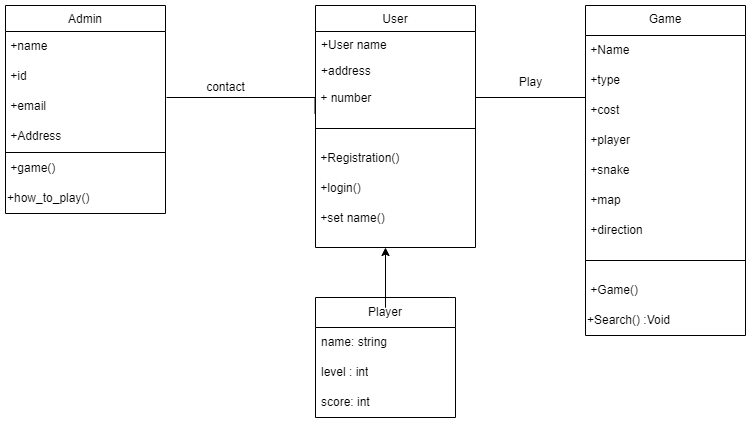

The diagram above was exported from draw.io. Its source (the exported page's mxGraphModel, read from the mxfile embedded in the PNG):
<mxGraphModel dx="1050" dy="541" grid="1" gridSize="10" guides="1" tooltips="1" connect="1" arrows="1" fold="1" page="1" pageScale="1" pageWidth="827" pageHeight="1169" math="0" shadow="0">
  <root>
    <mxCell id="WIyWlLk6GJQsqaUBKTNV-0" />
    <mxCell id="WIyWlLk6GJQsqaUBKTNV-1" parent="WIyWlLk6GJQsqaUBKTNV-0" />
    <mxCell id="zkfFHV4jXpPFQw0GAbJ--6" value="User" style="swimlane;fontStyle=0;align=center;verticalAlign=top;childLayout=stackLayout;horizontal=1;startSize=26;horizontalStack=0;resizeParent=1;resizeLast=0;collapsible=1;marginBottom=0;rounded=0;shadow=0;strokeWidth=1;" parent="WIyWlLk6GJQsqaUBKTNV-1" vertex="1">
      <mxGeometry x="380" y="348" width="160" height="242" as="geometry">
        <mxRectangle x="130" y="380" width="160" height="26" as="alternateBounds" />
      </mxGeometry>
    </mxCell>
    <mxCell id="zkfFHV4jXpPFQw0GAbJ--7" value="+User name" style="text;align=left;verticalAlign=top;spacingLeft=4;spacingRight=4;overflow=hidden;rotatable=0;points=[[0,0.5],[1,0.5]];portConstraint=eastwest;" parent="zkfFHV4jXpPFQw0GAbJ--6" vertex="1">
      <mxGeometry y="26" width="160" height="26" as="geometry" />
    </mxCell>
    <mxCell id="zkfFHV4jXpPFQw0GAbJ--8" value="+address&#10;&#10;" style="text;align=left;verticalAlign=top;spacingLeft=4;spacingRight=4;overflow=hidden;rotatable=0;points=[[0,0.5],[1,0.5]];portConstraint=eastwest;rounded=0;shadow=0;html=0;" parent="zkfFHV4jXpPFQw0GAbJ--6" vertex="1">
      <mxGeometry y="52" width="160" height="26" as="geometry" />
    </mxCell>
    <mxCell id="YlbmEcgFjS0Q6RfYph8O-11" value="&amp;nbsp;+ number" style="text;html=1;align=left;verticalAlign=middle;resizable=0;points=[];autosize=1;strokeColor=none;fillColor=none;" vertex="1" parent="zkfFHV4jXpPFQw0GAbJ--6">
      <mxGeometry y="78" width="160" height="30" as="geometry" />
    </mxCell>
    <mxCell id="zkfFHV4jXpPFQw0GAbJ--9" value="" style="line;html=1;strokeWidth=1;align=left;verticalAlign=middle;spacingTop=-1;spacingLeft=3;spacingRight=3;rotatable=0;labelPosition=right;points=[];portConstraint=eastwest;" parent="zkfFHV4jXpPFQw0GAbJ--6" vertex="1">
      <mxGeometry y="108" width="160" height="30" as="geometry" />
    </mxCell>
    <mxCell id="YlbmEcgFjS0Q6RfYph8O-13" value="&amp;nbsp;+Registration()" style="text;html=1;align=left;verticalAlign=middle;resizable=0;points=[];autosize=1;strokeColor=none;fillColor=none;" vertex="1" parent="zkfFHV4jXpPFQw0GAbJ--6">
      <mxGeometry y="138" width="160" height="30" as="geometry" />
    </mxCell>
    <mxCell id="YlbmEcgFjS0Q6RfYph8O-16" value="&amp;nbsp;+login()" style="text;html=1;align=left;verticalAlign=middle;resizable=0;points=[];autosize=1;strokeColor=none;fillColor=none;" vertex="1" parent="zkfFHV4jXpPFQw0GAbJ--6">
      <mxGeometry y="168" width="160" height="30" as="geometry" />
    </mxCell>
    <mxCell id="YlbmEcgFjS0Q6RfYph8O-64" value="&amp;nbsp;+set name()" style="text;html=1;align=left;verticalAlign=middle;resizable=0;points=[];autosize=1;strokeColor=none;fillColor=none;" vertex="1" parent="zkfFHV4jXpPFQw0GAbJ--6">
      <mxGeometry y="198" width="160" height="30" as="geometry" />
    </mxCell>
    <mxCell id="zkfFHV4jXpPFQw0GAbJ--13" value="Admin" style="swimlane;fontStyle=0;align=center;verticalAlign=top;childLayout=stackLayout;horizontal=1;startSize=26;horizontalStack=0;resizeParent=1;resizeLast=0;collapsible=1;marginBottom=0;rounded=0;shadow=0;strokeWidth=1;" parent="WIyWlLk6GJQsqaUBKTNV-1" vertex="1">
      <mxGeometry x="70" y="348" width="160" height="208" as="geometry">
        <mxRectangle x="340" y="380" width="170" height="26" as="alternateBounds" />
      </mxGeometry>
    </mxCell>
    <mxCell id="YlbmEcgFjS0Q6RfYph8O-17" value="&amp;nbsp;+name" style="text;html=1;align=left;verticalAlign=middle;resizable=0;points=[];autosize=1;strokeColor=none;fillColor=none;" vertex="1" parent="zkfFHV4jXpPFQw0GAbJ--13">
      <mxGeometry y="26" width="160" height="30" as="geometry" />
    </mxCell>
    <mxCell id="YlbmEcgFjS0Q6RfYph8O-18" value="&amp;nbsp;+id" style="text;html=1;align=left;verticalAlign=middle;resizable=0;points=[];autosize=1;strokeColor=none;fillColor=none;" vertex="1" parent="zkfFHV4jXpPFQw0GAbJ--13">
      <mxGeometry y="56" width="160" height="30" as="geometry" />
    </mxCell>
    <mxCell id="YlbmEcgFjS0Q6RfYph8O-19" value="&amp;nbsp;+email" style="text;html=1;align=left;verticalAlign=middle;resizable=0;points=[];autosize=1;strokeColor=none;fillColor=none;" vertex="1" parent="zkfFHV4jXpPFQw0GAbJ--13">
      <mxGeometry y="86" width="160" height="30" as="geometry" />
    </mxCell>
    <mxCell id="YlbmEcgFjS0Q6RfYph8O-20" value="&amp;nbsp;+Address" style="text;html=1;align=left;verticalAlign=middle;resizable=0;points=[];autosize=1;strokeColor=none;fillColor=none;" vertex="1" parent="zkfFHV4jXpPFQw0GAbJ--13">
      <mxGeometry y="116" width="160" height="30" as="geometry" />
    </mxCell>
    <mxCell id="zkfFHV4jXpPFQw0GAbJ--15" value="" style="line;html=1;strokeWidth=1;align=left;verticalAlign=middle;spacingTop=-1;spacingLeft=3;spacingRight=3;rotatable=0;labelPosition=right;points=[];portConstraint=eastwest;" parent="zkfFHV4jXpPFQw0GAbJ--13" vertex="1">
      <mxGeometry y="146" width="160" height="2" as="geometry" />
    </mxCell>
    <mxCell id="YlbmEcgFjS0Q6RfYph8O-41" value="&amp;nbsp;+game()" style="text;html=1;align=left;verticalAlign=middle;resizable=0;points=[];autosize=1;strokeColor=none;fillColor=none;" vertex="1" parent="zkfFHV4jXpPFQw0GAbJ--13">
      <mxGeometry y="148" width="160" height="30" as="geometry" />
    </mxCell>
    <mxCell id="YlbmEcgFjS0Q6RfYph8O-44" value="+how_to_play()" style="text;html=1;align=left;verticalAlign=middle;resizable=0;points=[];autosize=1;strokeColor=none;fillColor=none;" vertex="1" parent="zkfFHV4jXpPFQw0GAbJ--13">
      <mxGeometry y="178" width="160" height="30" as="geometry" />
    </mxCell>
    <mxCell id="zkfFHV4jXpPFQw0GAbJ--17" value="Game" style="swimlane;fontStyle=0;align=center;verticalAlign=top;childLayout=stackLayout;horizontal=1;startSize=30;horizontalStack=0;resizeParent=1;resizeLast=0;collapsible=1;marginBottom=0;rounded=0;shadow=0;strokeWidth=1;" parent="WIyWlLk6GJQsqaUBKTNV-1" vertex="1">
      <mxGeometry x="650" y="348" width="160" height="330" as="geometry">
        <mxRectangle x="550" y="140" width="160" height="26" as="alternateBounds" />
      </mxGeometry>
    </mxCell>
    <mxCell id="YlbmEcgFjS0Q6RfYph8O-25" value="&amp;nbsp;+Name" style="text;html=1;align=left;verticalAlign=middle;resizable=0;points=[];autosize=1;strokeColor=none;fillColor=none;" vertex="1" parent="zkfFHV4jXpPFQw0GAbJ--17">
      <mxGeometry y="30" width="160" height="30" as="geometry" />
    </mxCell>
    <mxCell id="YlbmEcgFjS0Q6RfYph8O-28" value="&amp;nbsp;+type" style="text;html=1;align=left;verticalAlign=middle;resizable=0;points=[];autosize=1;strokeColor=none;fillColor=none;" vertex="1" parent="zkfFHV4jXpPFQw0GAbJ--17">
      <mxGeometry y="60" width="160" height="30" as="geometry" />
    </mxCell>
    <mxCell id="YlbmEcgFjS0Q6RfYph8O-30" value="&amp;nbsp;+cost" style="text;html=1;align=left;verticalAlign=middle;resizable=0;points=[];autosize=1;strokeColor=none;fillColor=none;" vertex="1" parent="zkfFHV4jXpPFQw0GAbJ--17">
      <mxGeometry y="90" width="160" height="30" as="geometry" />
    </mxCell>
    <mxCell id="YlbmEcgFjS0Q6RfYph8O-34" value="&amp;nbsp;+player" style="text;html=1;align=left;verticalAlign=middle;resizable=0;points=[];autosize=1;strokeColor=none;fillColor=none;" vertex="1" parent="zkfFHV4jXpPFQw0GAbJ--17">
      <mxGeometry y="120" width="160" height="30" as="geometry" />
    </mxCell>
    <mxCell id="YlbmEcgFjS0Q6RfYph8O-35" value="&amp;nbsp;+snake" style="text;html=1;align=left;verticalAlign=middle;resizable=0;points=[];autosize=1;strokeColor=none;fillColor=none;" vertex="1" parent="zkfFHV4jXpPFQw0GAbJ--17">
      <mxGeometry y="150" width="160" height="30" as="geometry" />
    </mxCell>
    <mxCell id="YlbmEcgFjS0Q6RfYph8O-36" value="&amp;nbsp;+map" style="text;html=1;align=left;verticalAlign=middle;resizable=0;points=[];autosize=1;strokeColor=none;fillColor=none;" vertex="1" parent="zkfFHV4jXpPFQw0GAbJ--17">
      <mxGeometry y="180" width="160" height="30" as="geometry" />
    </mxCell>
    <mxCell id="YlbmEcgFjS0Q6RfYph8O-37" value="&amp;nbsp;+direction" style="text;html=1;align=left;verticalAlign=middle;resizable=0;points=[];autosize=1;strokeColor=none;fillColor=none;" vertex="1" parent="zkfFHV4jXpPFQw0GAbJ--17">
      <mxGeometry y="210" width="160" height="30" as="geometry" />
    </mxCell>
    <mxCell id="zkfFHV4jXpPFQw0GAbJ--23" value="" style="line;html=1;strokeWidth=1;align=left;verticalAlign=middle;spacingTop=-1;spacingLeft=3;spacingRight=3;rotatable=0;labelPosition=right;points=[];portConstraint=eastwest;" parent="zkfFHV4jXpPFQw0GAbJ--17" vertex="1">
      <mxGeometry y="240" width="160" height="30" as="geometry" />
    </mxCell>
    <mxCell id="YlbmEcgFjS0Q6RfYph8O-32" value="&amp;nbsp;+Game()" style="text;html=1;align=left;verticalAlign=middle;resizable=0;points=[];autosize=1;strokeColor=none;fillColor=none;" vertex="1" parent="zkfFHV4jXpPFQw0GAbJ--17">
      <mxGeometry y="270" width="160" height="30" as="geometry" />
    </mxCell>
    <mxCell id="YlbmEcgFjS0Q6RfYph8O-33" value="+Search() :Void" style="text;html=1;align=left;verticalAlign=middle;resizable=0;points=[];autosize=1;strokeColor=none;fillColor=none;" vertex="1" parent="zkfFHV4jXpPFQw0GAbJ--17">
      <mxGeometry y="300" width="160" height="30" as="geometry" />
    </mxCell>
    <mxCell id="YlbmEcgFjS0Q6RfYph8O-68" value="Player" style="swimlane;fontStyle=0;childLayout=stackLayout;horizontal=1;startSize=30;horizontalStack=0;resizeParent=1;resizeParentMax=0;resizeLast=0;collapsible=1;marginBottom=0;whiteSpace=wrap;html=1;" vertex="1" parent="WIyWlLk6GJQsqaUBKTNV-1">
      <mxGeometry x="380" y="640" width="140" height="120" as="geometry" />
    </mxCell>
    <mxCell id="YlbmEcgFjS0Q6RfYph8O-69" value="name: string" style="text;strokeColor=none;fillColor=none;align=left;verticalAlign=middle;spacingLeft=4;spacingRight=4;overflow=hidden;points=[[0,0.5],[1,0.5]];portConstraint=eastwest;rotatable=0;whiteSpace=wrap;html=1;" vertex="1" parent="YlbmEcgFjS0Q6RfYph8O-68">
      <mxGeometry y="30" width="140" height="30" as="geometry" />
    </mxCell>
    <mxCell id="YlbmEcgFjS0Q6RfYph8O-70" value="level : int" style="text;strokeColor=none;fillColor=none;align=left;verticalAlign=middle;spacingLeft=4;spacingRight=4;overflow=hidden;points=[[0,0.5],[1,0.5]];portConstraint=eastwest;rotatable=0;whiteSpace=wrap;html=1;" vertex="1" parent="YlbmEcgFjS0Q6RfYph8O-68">
      <mxGeometry y="60" width="140" height="30" as="geometry" />
    </mxCell>
    <mxCell id="YlbmEcgFjS0Q6RfYph8O-71" value="score: int" style="text;strokeColor=none;fillColor=none;align=left;verticalAlign=middle;spacingLeft=4;spacingRight=4;overflow=hidden;points=[[0,0.5],[1,0.5]];portConstraint=eastwest;rotatable=0;whiteSpace=wrap;html=1;" vertex="1" parent="YlbmEcgFjS0Q6RfYph8O-68">
      <mxGeometry y="90" width="140" height="30" as="geometry" />
    </mxCell>
    <mxCell id="YlbmEcgFjS0Q6RfYph8O-78" value="" style="endArrow=classic;html=1;rounded=0;exitX=0.5;exitY=0;exitDx=0;exitDy=0;" edge="1" parent="WIyWlLk6GJQsqaUBKTNV-1" source="YlbmEcgFjS0Q6RfYph8O-68">
      <mxGeometry width="50" height="50" relative="1" as="geometry">
        <mxPoint x="390" y="610" as="sourcePoint" />
        <mxPoint x="450" y="590" as="targetPoint" />
        <Array as="points">
          <mxPoint x="450" y="650" />
        </Array>
      </mxGeometry>
    </mxCell>
    <mxCell id="YlbmEcgFjS0Q6RfYph8O-80" value="" style="endArrow=none;html=1;edgeStyle=orthogonalEdgeStyle;rounded=0;" edge="1" parent="WIyWlLk6GJQsqaUBKTNV-1">
      <mxGeometry relative="1" as="geometry">
        <mxPoint x="540" y="440" as="sourcePoint" />
        <mxPoint x="650" y="440" as="targetPoint" />
      </mxGeometry>
    </mxCell>
    <mxCell id="YlbmEcgFjS0Q6RfYph8O-83" value="Play" style="text;html=1;align=center;verticalAlign=middle;resizable=0;points=[];autosize=1;strokeColor=none;fillColor=none;" vertex="1" parent="WIyWlLk6GJQsqaUBKTNV-1">
      <mxGeometry x="570" y="410" width="50" height="30" as="geometry" />
    </mxCell>
    <mxCell id="YlbmEcgFjS0Q6RfYph8O-89" value="" style="endArrow=none;html=1;edgeStyle=orthogonalEdgeStyle;rounded=0;entryX=-0.003;entryY=1.007;entryDx=0;entryDy=0;entryPerimeter=0;" edge="1" parent="WIyWlLk6GJQsqaUBKTNV-1" target="YlbmEcgFjS0Q6RfYph8O-11">
      <mxGeometry relative="1" as="geometry">
        <mxPoint x="231" y="440" as="sourcePoint" />
        <mxPoint x="380" y="630" as="targetPoint" />
        <Array as="points">
          <mxPoint x="231" y="440" />
          <mxPoint x="380" y="440" />
        </Array>
      </mxGeometry>
    </mxCell>
    <mxCell id="YlbmEcgFjS0Q6RfYph8O-92" value="contact" style="text;html=1;align=center;verticalAlign=middle;resizable=0;points=[];autosize=1;strokeColor=none;fillColor=none;" vertex="1" parent="WIyWlLk6GJQsqaUBKTNV-1">
      <mxGeometry x="260" y="415" width="60" height="30" as="geometry" />
    </mxCell>
  </root>
</mxGraphModel>